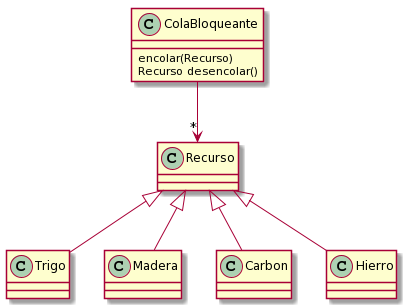

The diagram above was rendered by PlantUML. Its source (embedded in the PNG):
@startuml
Recurso <|-- Trigo
Recurso <|-- Madera
Recurso <|-- Carbon
Recurso <|-- Hierro
ColaBloqueante --> "*" Recurso
ColaBloqueante : encolar(Recurso)
ColaBloqueante : Recurso desencolar()
@enduml